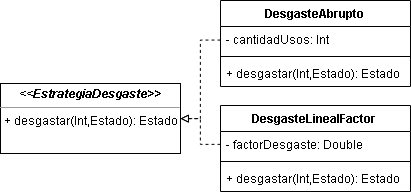

The diagram above was exported from draw.io. Its source (the exported page's mxGraphModel, read from the mxfile embedded in the PNG):
<mxGraphModel dx="1143" dy="643" grid="1" gridSize="10" guides="1" tooltips="1" connect="1" arrows="1" fold="1" page="1" pageScale="1" pageWidth="1169" pageHeight="827" math="0" shadow="0">
  <root>
    <mxCell id="0" />
    <mxCell id="1" parent="0" />
    <mxCell id="z2VPmisNi7hTnce-6nyS-45" value="&lt;p style=&quot;margin: 0px ; margin-top: 4px ; text-align: center&quot;&gt;&lt;i&gt;&amp;lt;&amp;lt;&lt;b&gt;EstrategiaDesgaste&amp;gt;&amp;gt;&lt;br&gt;&lt;/b&gt;&lt;/i&gt;&lt;/p&gt;&lt;hr size=&quot;1&quot;&gt;&lt;p style=&quot;margin: 0px ; margin-left: 4px&quot;&gt;+ desgastar(Int,Estado): Estado&lt;br&gt;&lt;/p&gt;" style="verticalAlign=top;align=left;overflow=fill;fontSize=12;fontFamily=Helvetica;html=1;" vertex="1" parent="1">
      <mxGeometry x="10" y="219" width="180" height="70" as="geometry" />
    </mxCell>
    <mxCell id="z2VPmisNi7hTnce-6nyS-46" value="DesgasteAbrupto" style="swimlane;fontStyle=1;align=center;verticalAlign=top;childLayout=stackLayout;horizontal=1;startSize=26;horizontalStack=0;resizeParent=1;resizeParentMax=0;resizeLast=0;collapsible=1;marginBottom=0;" vertex="1" parent="1">
      <mxGeometry x="230" y="136" width="190" height="86" as="geometry" />
    </mxCell>
    <mxCell id="z2VPmisNi7hTnce-6nyS-47" value="- cantidadUsos: Int" style="text;strokeColor=none;fillColor=none;align=left;verticalAlign=top;spacingLeft=4;spacingRight=4;overflow=hidden;rotatable=0;points=[[0,0.5],[1,0.5]];portConstraint=eastwest;" vertex="1" parent="z2VPmisNi7hTnce-6nyS-46">
      <mxGeometry y="26" width="190" height="26" as="geometry" />
    </mxCell>
    <mxCell id="z2VPmisNi7hTnce-6nyS-48" value="" style="line;strokeWidth=1;fillColor=none;align=left;verticalAlign=middle;spacingTop=-1;spacingLeft=3;spacingRight=3;rotatable=0;labelPosition=right;points=[];portConstraint=eastwest;" vertex="1" parent="z2VPmisNi7hTnce-6nyS-46">
      <mxGeometry y="52" width="190" height="8" as="geometry" />
    </mxCell>
    <mxCell id="z2VPmisNi7hTnce-6nyS-49" value="+ desgastar(Int,Estado): Estado" style="text;strokeColor=none;fillColor=none;align=left;verticalAlign=top;spacingLeft=4;spacingRight=4;overflow=hidden;rotatable=0;points=[[0,0.5],[1,0.5]];portConstraint=eastwest;" vertex="1" parent="z2VPmisNi7hTnce-6nyS-46">
      <mxGeometry y="60" width="190" height="26" as="geometry" />
    </mxCell>
    <mxCell id="z2VPmisNi7hTnce-6nyS-50" value="DesgasteLinealFactor" style="swimlane;fontStyle=1;align=center;verticalAlign=top;childLayout=stackLayout;horizontal=1;startSize=26;horizontalStack=0;resizeParent=1;resizeParentMax=0;resizeLast=0;collapsible=1;marginBottom=0;" vertex="1" parent="1">
      <mxGeometry x="230" y="241" width="190" height="86" as="geometry" />
    </mxCell>
    <mxCell id="z2VPmisNi7hTnce-6nyS-51" value="- factorDesgaste: Double" style="text;strokeColor=none;fillColor=none;align=left;verticalAlign=top;spacingLeft=4;spacingRight=4;overflow=hidden;rotatable=0;points=[[0,0.5],[1,0.5]];portConstraint=eastwest;" vertex="1" parent="z2VPmisNi7hTnce-6nyS-50">
      <mxGeometry y="26" width="190" height="26" as="geometry" />
    </mxCell>
    <mxCell id="z2VPmisNi7hTnce-6nyS-52" value="" style="line;strokeWidth=1;fillColor=none;align=left;verticalAlign=middle;spacingTop=-1;spacingLeft=3;spacingRight=3;rotatable=0;labelPosition=right;points=[];portConstraint=eastwest;" vertex="1" parent="z2VPmisNi7hTnce-6nyS-50">
      <mxGeometry y="52" width="190" height="8" as="geometry" />
    </mxCell>
    <mxCell id="z2VPmisNi7hTnce-6nyS-53" value="+ desgastar(Int,Estado): Estado" style="text;strokeColor=none;fillColor=none;align=left;verticalAlign=top;spacingLeft=4;spacingRight=4;overflow=hidden;rotatable=0;points=[[0,0.5],[1,0.5]];portConstraint=eastwest;" vertex="1" parent="z2VPmisNi7hTnce-6nyS-50">
      <mxGeometry y="60" width="190" height="26" as="geometry" />
    </mxCell>
    <mxCell id="z2VPmisNi7hTnce-6nyS-54" style="edgeStyle=orthogonalEdgeStyle;rounded=0;orthogonalLoop=1;jettySize=auto;html=1;entryX=1;entryY=0.5;entryDx=0;entryDy=0;dashed=1;endArrow=block;endFill=0;" edge="1" parent="1" source="z2VPmisNi7hTnce-6nyS-47" target="z2VPmisNi7hTnce-6nyS-45">
      <mxGeometry relative="1" as="geometry" />
    </mxCell>
    <mxCell id="z2VPmisNi7hTnce-6nyS-55" style="edgeStyle=orthogonalEdgeStyle;rounded=0;orthogonalLoop=1;jettySize=auto;html=1;entryX=1;entryY=0.5;entryDx=0;entryDy=0;dashed=1;endArrow=block;endFill=0;" edge="1" parent="1" source="z2VPmisNi7hTnce-6nyS-51" target="z2VPmisNi7hTnce-6nyS-45">
      <mxGeometry relative="1" as="geometry">
        <Array as="points">
          <mxPoint x="210" y="280" />
          <mxPoint x="210" y="254" />
        </Array>
      </mxGeometry>
    </mxCell>
  </root>
</mxGraphModel>